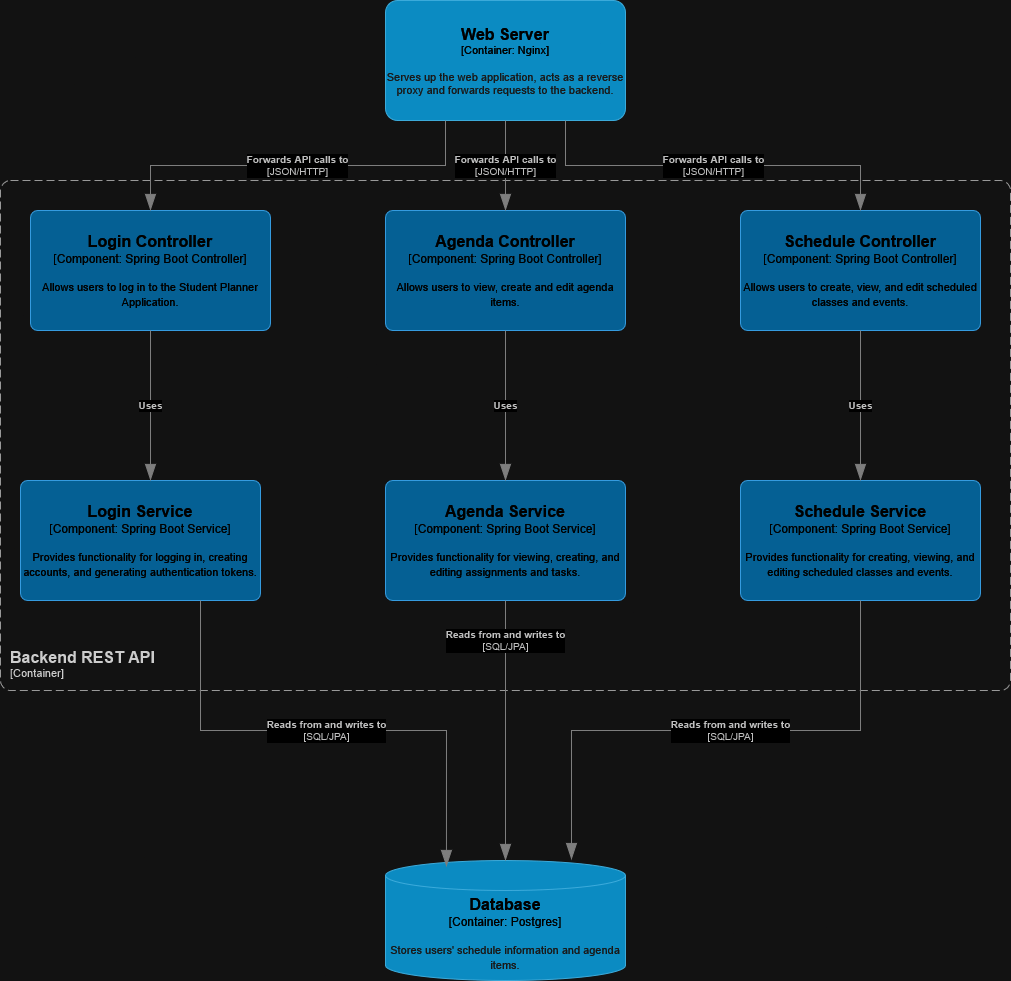

The diagram above was exported from draw.io. Its source (the exported page's mxGraphModel, read from the mxfile embedded in the PNG):
<mxGraphModel dx="1882" dy="1105" grid="1" gridSize="10" guides="1" tooltips="1" connect="1" arrows="1" fold="1" page="1" pageScale="1" pageWidth="850" pageHeight="1100" math="0" shadow="0">
  <root>
    <mxCell id="0" />
    <mxCell id="1" parent="0" />
    <object placeholders="1" c4Name="Web Server" c4Type="Container" c4Technology="Nginx" c4Description="Serves up the web application, acts as a reverse proxy and forwards requests to the backend." label="&lt;font style=&quot;font-size: 16px&quot;&gt;&lt;b&gt;%c4Name%&lt;/b&gt;&lt;/font&gt;&lt;div&gt;[%c4Type%: %c4Technology%]&lt;/div&gt;&lt;br&gt;&lt;div&gt;&lt;font style=&quot;font-size: 11px&quot;&gt;&lt;font color=&quot;#E6E6E6&quot;&gt;%c4Description%&lt;/font&gt;&lt;/div&gt;" id="pTmBPbh6Iinxm2DHsIH7-2">
      <mxCell style="rounded=1;whiteSpace=wrap;html=1;fontSize=11;labelBackgroundColor=none;fillColor=#23A2D9;fontColor=#ffffff;align=center;arcSize=10;strokeColor=#0E7DAD;metaEdit=1;resizable=0;points=[[0.25,0,0],[0.5,0,0],[0.75,0,0],[1,0.25,0],[1,0.5,0],[1,0.75,0],[0.75,1,0],[0.5,1,0],[0.25,1,0],[0,0.75,0],[0,0.5,0],[0,0.25,0]];" parent="1" vertex="1">
        <mxGeometry x="185" y="30" width="240" height="120" as="geometry" />
      </mxCell>
    </object>
    <object placeholders="1" c4Name="Backend REST API" c4Type="ContainerScopeBoundary" c4Application="Container" label="&lt;font style=&quot;font-size: 16px&quot;&gt;&lt;b&gt;&lt;div style=&quot;text-align: left&quot;&gt;%c4Name%&lt;/div&gt;&lt;/b&gt;&lt;/font&gt;&lt;div style=&quot;text-align: left&quot;&gt;[%c4Application%]&lt;/div&gt;" id="pTmBPbh6Iinxm2DHsIH7-3">
      <mxCell style="rounded=1;fontSize=11;whiteSpace=wrap;html=1;dashed=1;arcSize=20;fillColor=none;strokeColor=#666666;fontColor=#333333;labelBackgroundColor=none;align=left;verticalAlign=bottom;labelBorderColor=none;spacingTop=0;spacing=10;dashPattern=8 4;metaEdit=1;rotatable=0;perimeter=rectanglePerimeter;noLabel=0;labelPadding=0;allowArrows=0;connectable=0;expand=0;recursiveResize=0;editable=1;pointerEvents=0;absoluteArcSize=1;points=[[0.25,0,0],[0.5,0,0],[0.75,0,0],[1,0.25,0],[1,0.5,0],[1,0.75,0],[0.75,1,0],[0.5,1,0],[0.25,1,0],[0,0.75,0],[0,0.5,0],[0,0.25,0]];" parent="1" vertex="1">
        <mxGeometry x="-200" y="210" width="1010" height="510" as="geometry" />
      </mxCell>
    </object>
    <object placeholders="1" c4Name="Database" c4Type="Container" c4Technology="Postgres" c4Description="Stores users' schedule information and agenda items." label="&lt;font style=&quot;font-size: 16px&quot;&gt;&lt;b&gt;%c4Name%&lt;/b&gt;&lt;/font&gt;&lt;div&gt;[%c4Type%:&amp;nbsp;%c4Technology%]&lt;/div&gt;&lt;br&gt;&lt;div&gt;&lt;font style=&quot;font-size: 11px&quot;&gt;&lt;font color=&quot;#E6E6E6&quot;&gt;%c4Description%&lt;/font&gt;&lt;/div&gt;" id="pTmBPbh6Iinxm2DHsIH7-4">
      <mxCell style="shape=cylinder3;size=15;whiteSpace=wrap;html=1;boundedLbl=1;rounded=0;labelBackgroundColor=none;fillColor=#23A2D9;fontSize=12;fontColor=#ffffff;align=center;strokeColor=#0E7DAD;metaEdit=1;points=[[0.5,0,0],[1,0.25,0],[1,0.5,0],[1,0.75,0],[0.5,1,0],[0,0.75,0],[0,0.5,0],[0,0.25,0]];resizable=0;" parent="1" vertex="1">
        <mxGeometry x="185" y="890" width="240" height="120" as="geometry" />
      </mxCell>
    </object>
    <object placeholders="1" c4Name="Login Controller" c4Type="Component" c4Technology="Spring Boot Controller" c4Description="Allows users to log in to the Student Planner Application." label="&lt;font style=&quot;font-size: 16px&quot;&gt;&lt;b&gt;%c4Name%&lt;/b&gt;&lt;/font&gt;&lt;div&gt;[%c4Type%: %c4Technology%]&lt;/div&gt;&lt;br&gt;&lt;div&gt;&lt;font style=&quot;font-size: 11px&quot;&gt;%c4Description%&lt;/font&gt;&lt;/div&gt;" id="pTmBPbh6Iinxm2DHsIH7-5">
      <mxCell style="rounded=1;whiteSpace=wrap;html=1;labelBackgroundColor=none;fillColor=#63BEF2;fontColor=#ffffff;align=center;arcSize=6;strokeColor=#2086C9;metaEdit=1;resizable=0;points=[[0.25,0,0],[0.5,0,0],[0.75,0,0],[1,0.25,0],[1,0.5,0],[1,0.75,0],[0.75,1,0],[0.5,1,0],[0.25,1,0],[0,0.75,0],[0,0.5,0],[0,0.25,0]];" parent="1" vertex="1">
        <mxGeometry x="-170" y="240" width="240" height="120" as="geometry" />
      </mxCell>
    </object>
    <object placeholders="1" c4Type="Relationship" c4Technology="JSON/HTTP" c4Description="Forwards API calls to" label="&lt;div style=&quot;text-align: left&quot;&gt;&lt;div style=&quot;text-align: center&quot;&gt;&lt;b&gt;%c4Description%&lt;/b&gt;&lt;/div&gt;&lt;div style=&quot;text-align: center&quot;&gt;[%c4Technology%]&lt;/div&gt;&lt;/div&gt;" id="pTmBPbh6Iinxm2DHsIH7-6">
      <mxCell style="endArrow=blockThin;html=1;fontSize=10;fontColor=#404040;strokeWidth=1;endFill=1;strokeColor=#828282;elbow=vertical;metaEdit=1;endSize=14;startSize=14;jumpStyle=arc;jumpSize=16;rounded=0;edgeStyle=orthogonalEdgeStyle;exitX=0.25;exitY=1;exitDx=0;exitDy=0;exitPerimeter=0;" parent="1" source="pTmBPbh6Iinxm2DHsIH7-2" target="pTmBPbh6Iinxm2DHsIH7-5" edge="1">
        <mxGeometry width="240" relative="1" as="geometry">
          <mxPoint x="380" y="190" as="sourcePoint" />
          <mxPoint x="620" y="190" as="targetPoint" />
        </mxGeometry>
      </mxCell>
    </object>
    <object placeholders="1" c4Name="Login Service" c4Type="Component" c4Technology="Spring Boot Service" c4Description="Provides functionality for logging in, creating accounts, and generating authentication tokens." label="&lt;font style=&quot;font-size: 16px&quot;&gt;&lt;b&gt;%c4Name%&lt;/b&gt;&lt;/font&gt;&lt;div&gt;[%c4Type%: %c4Technology%]&lt;/div&gt;&lt;br&gt;&lt;div&gt;&lt;font style=&quot;font-size: 11px&quot;&gt;%c4Description%&lt;/font&gt;&lt;/div&gt;" id="pTmBPbh6Iinxm2DHsIH7-7">
      <mxCell style="rounded=1;whiteSpace=wrap;html=1;labelBackgroundColor=none;fillColor=#63BEF2;fontColor=#ffffff;align=center;arcSize=6;strokeColor=#2086C9;metaEdit=1;resizable=0;points=[[0.25,0,0],[0.5,0,0],[0.75,0,0],[1,0.25,0],[1,0.5,0],[1,0.75,0],[0.75,1,0],[0.5,1,0],[0.25,1,0],[0,0.75,0],[0,0.5,0],[0,0.25,0]];" parent="1" vertex="1">
        <mxGeometry x="-180" y="510" width="240" height="120" as="geometry" />
      </mxCell>
    </object>
    <object placeholders="1" c4Type="Relationship" c4Description="Uses" label="&lt;div style=&quot;text-align: left&quot;&gt;&lt;div style=&quot;text-align: center&quot;&gt;&lt;b&gt;%c4Description%&lt;/b&gt;&lt;/div&gt;" id="pTmBPbh6Iinxm2DHsIH7-8">
      <mxCell style="endArrow=blockThin;html=1;fontSize=10;fontColor=#404040;strokeWidth=1;endFill=1;strokeColor=#828282;elbow=vertical;metaEdit=1;endSize=14;startSize=14;jumpStyle=arc;jumpSize=16;rounded=0;edgeStyle=orthogonalEdgeStyle;exitX=0.5;exitY=1;exitDx=0;exitDy=0;exitPerimeter=0;" parent="1" source="pTmBPbh6Iinxm2DHsIH7-5" target="pTmBPbh6Iinxm2DHsIH7-7" edge="1">
        <mxGeometry width="240" relative="1" as="geometry">
          <mxPoint x="-90" y="450" as="sourcePoint" />
          <mxPoint x="150" y="450" as="targetPoint" />
          <Array as="points">
            <mxPoint x="-50" y="470" />
            <mxPoint x="-50" y="470" />
          </Array>
        </mxGeometry>
      </mxCell>
    </object>
    <object placeholders="1" c4Name="Agenda Controller" c4Type="Component" c4Technology="Spring Boot Controller" c4Description="Allows users to view, create and edit agenda items." label="&lt;font style=&quot;font-size: 16px&quot;&gt;&lt;b&gt;%c4Name%&lt;/b&gt;&lt;/font&gt;&lt;div&gt;[%c4Type%: %c4Technology%]&lt;/div&gt;&lt;br&gt;&lt;div&gt;&lt;font style=&quot;font-size: 11px&quot;&gt;%c4Description%&lt;/font&gt;&lt;/div&gt;" id="pTmBPbh6Iinxm2DHsIH7-9">
      <mxCell style="rounded=1;whiteSpace=wrap;html=1;labelBackgroundColor=none;fillColor=#63BEF2;fontColor=#ffffff;align=center;arcSize=6;strokeColor=#2086C9;metaEdit=1;resizable=0;points=[[0.25,0,0],[0.5,0,0],[0.75,0,0],[1,0.25,0],[1,0.5,0],[1,0.75,0],[0.75,1,0],[0.5,1,0],[0.25,1,0],[0,0.75,0],[0,0.5,0],[0,0.25,0]];" parent="1" vertex="1">
        <mxGeometry x="185" y="240" width="240" height="120" as="geometry" />
      </mxCell>
    </object>
    <object placeholders="1" c4Type="Relationship" c4Technology="JSON/HTTP" c4Description="Forwards API calls to" label="&lt;div style=&quot;text-align: left&quot;&gt;&lt;div style=&quot;text-align: center&quot;&gt;&lt;b&gt;%c4Description%&lt;/b&gt;&lt;/div&gt;&lt;div style=&quot;text-align: center&quot;&gt;[%c4Technology%]&lt;/div&gt;&lt;/div&gt;" id="pTmBPbh6Iinxm2DHsIH7-11">
      <mxCell style="endArrow=blockThin;html=1;fontSize=10;fontColor=#404040;strokeWidth=1;endFill=1;strokeColor=#828282;elbow=vertical;metaEdit=1;endSize=14;startSize=14;jumpStyle=arc;jumpSize=16;rounded=0;edgeStyle=orthogonalEdgeStyle;exitX=0.5;exitY=1;exitDx=0;exitDy=0;exitPerimeter=0;entryX=0.5;entryY=0;entryDx=0;entryDy=0;entryPerimeter=0;" parent="1" source="pTmBPbh6Iinxm2DHsIH7-2" target="pTmBPbh6Iinxm2DHsIH7-9" edge="1">
        <mxGeometry width="240" relative="1" as="geometry">
          <mxPoint x="340" y="170" as="sourcePoint" />
          <mxPoint x="580" y="170" as="targetPoint" />
        </mxGeometry>
      </mxCell>
    </object>
    <object placeholders="1" c4Name="Agenda Service" c4Type="Component" c4Technology="Spring Boot Service" c4Description="Provides functionality for viewing, creating, and editing assignments and tasks." label="&lt;font style=&quot;font-size: 16px&quot;&gt;&lt;b&gt;%c4Name%&lt;/b&gt;&lt;/font&gt;&lt;div&gt;[%c4Type%: %c4Technology%]&lt;/div&gt;&lt;br&gt;&lt;div&gt;&lt;font style=&quot;font-size: 11px&quot;&gt;%c4Description%&lt;/font&gt;&lt;/div&gt;" id="pTmBPbh6Iinxm2DHsIH7-12">
      <mxCell style="rounded=1;whiteSpace=wrap;html=1;labelBackgroundColor=none;fillColor=#63BEF2;fontColor=#ffffff;align=center;arcSize=6;strokeColor=#2086C9;metaEdit=1;resizable=0;points=[[0.25,0,0],[0.5,0,0],[0.75,0,0],[1,0.25,0],[1,0.5,0],[1,0.75,0],[0.75,1,0],[0.5,1,0],[0.25,1,0],[0,0.75,0],[0,0.5,0],[0,0.25,0]];" parent="1" vertex="1">
        <mxGeometry x="185" y="510" width="240" height="120" as="geometry" />
      </mxCell>
    </object>
    <object placeholders="1" c4Type="Relationship" c4Description="Uses" label="&lt;div style=&quot;text-align: left&quot;&gt;&lt;div style=&quot;text-align: center&quot;&gt;&lt;b&gt;%c4Description%&lt;/b&gt;&lt;/div&gt;" id="pTmBPbh6Iinxm2DHsIH7-13">
      <mxCell style="endArrow=blockThin;html=1;fontSize=10;fontColor=#404040;strokeWidth=1;endFill=1;strokeColor=#828282;elbow=vertical;metaEdit=1;endSize=14;startSize=14;jumpStyle=arc;jumpSize=16;rounded=0;edgeStyle=orthogonalEdgeStyle;exitX=0.5;exitY=1;exitDx=0;exitDy=0;exitPerimeter=0;entryX=0.5;entryY=0;entryDx=0;entryDy=0;entryPerimeter=0;" parent="1" source="pTmBPbh6Iinxm2DHsIH7-9" target="pTmBPbh6Iinxm2DHsIH7-12" edge="1">
        <mxGeometry width="240" relative="1" as="geometry">
          <mxPoint x="250" y="430" as="sourcePoint" />
          <mxPoint x="490" y="430" as="targetPoint" />
        </mxGeometry>
      </mxCell>
    </object>
    <object placeholders="1" c4Name="Schedule Controller" c4Type="Component" c4Technology="Spring Boot Controller" c4Description="Allows users to create, view, and edit scheduled classes and events." label="&lt;font style=&quot;font-size: 16px&quot;&gt;&lt;b&gt;%c4Name%&lt;/b&gt;&lt;/font&gt;&lt;div&gt;[%c4Type%: %c4Technology%]&lt;/div&gt;&lt;br&gt;&lt;div&gt;&lt;font style=&quot;font-size: 11px&quot;&gt;%c4Description%&lt;/font&gt;&lt;/div&gt;" id="pTmBPbh6Iinxm2DHsIH7-14">
      <mxCell style="rounded=1;whiteSpace=wrap;html=1;labelBackgroundColor=none;fillColor=#63BEF2;fontColor=#ffffff;align=center;arcSize=6;strokeColor=#2086C9;metaEdit=1;resizable=0;points=[[0.25,0,0],[0.5,0,0],[0.75,0,0],[1,0.25,0],[1,0.5,0],[1,0.75,0],[0.75,1,0],[0.5,1,0],[0.25,1,0],[0,0.75,0],[0,0.5,0],[0,0.25,0]];" parent="1" vertex="1">
        <mxGeometry x="540" y="240" width="240" height="120" as="geometry" />
      </mxCell>
    </object>
    <object placeholders="1" c4Name="Schedule Service" c4Type="Component" c4Technology="Spring Boot Service" c4Description="Provides functionality for creating, viewing, and editing scheduled classes and events." label="&lt;font style=&quot;font-size: 16px&quot;&gt;&lt;b&gt;%c4Name%&lt;/b&gt;&lt;/font&gt;&lt;div&gt;[%c4Type%: %c4Technology%]&lt;/div&gt;&lt;br&gt;&lt;div&gt;&lt;font style=&quot;font-size: 11px&quot;&gt;%c4Description%&lt;/font&gt;&lt;/div&gt;" id="pTmBPbh6Iinxm2DHsIH7-16">
      <mxCell style="rounded=1;whiteSpace=wrap;html=1;labelBackgroundColor=none;fillColor=#63BEF2;fontColor=#ffffff;align=center;arcSize=6;strokeColor=#2086C9;metaEdit=1;resizable=0;points=[[0.25,0,0],[0.5,0,0],[0.75,0,0],[1,0.25,0],[1,0.5,0],[1,0.75,0],[0.75,1,0],[0.5,1,0],[0.25,1,0],[0,0.75,0],[0,0.5,0],[0,0.25,0]];" parent="1" vertex="1">
        <mxGeometry x="540" y="510" width="240" height="120" as="geometry" />
      </mxCell>
    </object>
    <object placeholders="1" c4Type="Relationship" c4Description="Uses" label="&lt;div style=&quot;text-align: left&quot;&gt;&lt;div style=&quot;text-align: center&quot;&gt;&lt;b&gt;%c4Description%&lt;/b&gt;&lt;/div&gt;" id="pTmBPbh6Iinxm2DHsIH7-17">
      <mxCell style="endArrow=blockThin;html=1;fontSize=10;fontColor=#404040;strokeWidth=1;endFill=1;strokeColor=#828282;elbow=vertical;metaEdit=1;endSize=14;startSize=14;jumpStyle=arc;jumpSize=16;rounded=0;edgeStyle=orthogonalEdgeStyle;exitX=0.5;exitY=1;exitDx=0;exitDy=0;exitPerimeter=0;entryX=0.5;entryY=0;entryDx=0;entryDy=0;entryPerimeter=0;" parent="1" source="pTmBPbh6Iinxm2DHsIH7-14" target="pTmBPbh6Iinxm2DHsIH7-16" edge="1">
        <mxGeometry width="240" relative="1" as="geometry">
          <mxPoint x="540" y="460" as="sourcePoint" />
          <mxPoint x="780" y="460" as="targetPoint" />
        </mxGeometry>
      </mxCell>
    </object>
    <object placeholders="1" c4Type="Relationship" c4Technology="SQL/JPA" c4Description="Reads from and writes to" label="&lt;div style=&quot;text-align: left&quot;&gt;&lt;div style=&quot;text-align: center&quot;&gt;&lt;b&gt;%c4Description%&lt;/b&gt;&lt;/div&gt;&lt;div style=&quot;text-align: center&quot;&gt;[%c4Technology%]&lt;/div&gt;&lt;/div&gt;" id="pTmBPbh6Iinxm2DHsIH7-18">
      <mxCell style="endArrow=blockThin;html=1;fontSize=10;fontColor=#404040;strokeWidth=1;endFill=1;strokeColor=#828282;elbow=vertical;metaEdit=1;endSize=14;startSize=14;jumpStyle=arc;jumpSize=16;rounded=0;edgeStyle=orthogonalEdgeStyle;exitX=0.75;exitY=1;exitDx=0;exitDy=0;exitPerimeter=0;entryX=0.254;entryY=0.05;entryDx=0;entryDy=0;entryPerimeter=0;" parent="1" source="pTmBPbh6Iinxm2DHsIH7-7" target="pTmBPbh6Iinxm2DHsIH7-4" edge="1">
        <mxGeometry width="240" relative="1" as="geometry">
          <mxPoint x="10" y="820" as="sourcePoint" />
          <mxPoint x="250" y="820" as="targetPoint" />
        </mxGeometry>
      </mxCell>
    </object>
    <object placeholders="1" c4Type="Relationship" c4Technology="SQL/JPA" c4Description="Reads from and writes to" label="&lt;div style=&quot;text-align: left&quot;&gt;&lt;div style=&quot;text-align: center&quot;&gt;&lt;b&gt;%c4Description%&lt;/b&gt;&lt;/div&gt;&lt;div style=&quot;text-align: center&quot;&gt;[%c4Technology%]&lt;/div&gt;&lt;/div&gt;" id="pTmBPbh6Iinxm2DHsIH7-19">
      <mxCell style="endArrow=blockThin;html=1;fontSize=10;fontColor=#404040;strokeWidth=1;endFill=1;strokeColor=#828282;elbow=vertical;metaEdit=1;endSize=14;startSize=14;jumpStyle=arc;jumpSize=16;rounded=0;edgeStyle=orthogonalEdgeStyle;exitX=0.5;exitY=1;exitDx=0;exitDy=0;exitPerimeter=0;" parent="1" source="pTmBPbh6Iinxm2DHsIH7-12" target="pTmBPbh6Iinxm2DHsIH7-4" edge="1">
        <mxGeometry x="-0.6923" width="240" relative="1" as="geometry">
          <mxPoint x="290" y="780" as="sourcePoint" />
          <mxPoint x="530" y="780" as="targetPoint" />
          <mxPoint as="offset" />
        </mxGeometry>
      </mxCell>
    </object>
    <object placeholders="1" c4Type="Relationship" c4Technology="SQL/JPA" c4Description="Reads from and writes to" label="&lt;div style=&quot;text-align: left&quot;&gt;&lt;div style=&quot;text-align: center&quot;&gt;&lt;b&gt;%c4Description%&lt;/b&gt;&lt;/div&gt;&lt;div style=&quot;text-align: center&quot;&gt;[%c4Technology%]&lt;/div&gt;&lt;/div&gt;" id="pTmBPbh6Iinxm2DHsIH7-20">
      <mxCell style="endArrow=blockThin;html=1;fontSize=10;fontColor=#404040;strokeWidth=1;endFill=1;strokeColor=#828282;elbow=vertical;metaEdit=1;endSize=14;startSize=14;jumpStyle=arc;jumpSize=16;rounded=0;edgeStyle=orthogonalEdgeStyle;entryX=0.775;entryY=-0.008;entryDx=0;entryDy=0;entryPerimeter=0;" parent="1" source="pTmBPbh6Iinxm2DHsIH7-16" target="pTmBPbh6Iinxm2DHsIH7-4" edge="1">
        <mxGeometry x="-0.0512" width="240" relative="1" as="geometry">
          <mxPoint x="470" y="820" as="sourcePoint" />
          <mxPoint x="710" y="820" as="targetPoint" />
          <Array as="points">
            <mxPoint x="660" y="760" />
            <mxPoint x="371" y="760" />
          </Array>
          <mxPoint as="offset" />
        </mxGeometry>
      </mxCell>
    </object>
    <object placeholders="1" c4Type="Relationship" c4Technology="JSON/HTTP" c4Description="Forwards API calls to" label="&lt;div style=&quot;text-align: left&quot;&gt;&lt;div style=&quot;text-align: center&quot;&gt;&lt;b&gt;%c4Description%&lt;/b&gt;&lt;/div&gt;&lt;div style=&quot;text-align: center&quot;&gt;[%c4Technology%]&lt;/div&gt;&lt;/div&gt;" id="pTmBPbh6Iinxm2DHsIH7-21">
      <mxCell style="endArrow=blockThin;html=1;fontSize=10;fontColor=#404040;strokeWidth=1;endFill=1;strokeColor=#828282;elbow=vertical;metaEdit=1;endSize=14;startSize=14;jumpStyle=arc;jumpSize=16;rounded=0;edgeStyle=orthogonalEdgeStyle;exitX=0.75;exitY=1;exitDx=0;exitDy=0;exitPerimeter=0;" parent="1" source="pTmBPbh6Iinxm2DHsIH7-2" target="pTmBPbh6Iinxm2DHsIH7-14" edge="1">
        <mxGeometry width="240" relative="1" as="geometry">
          <mxPoint x="420" y="170" as="sourcePoint" />
          <mxPoint x="680" y="160" as="targetPoint" />
        </mxGeometry>
      </mxCell>
    </object>
  </root>
</mxGraphModel>